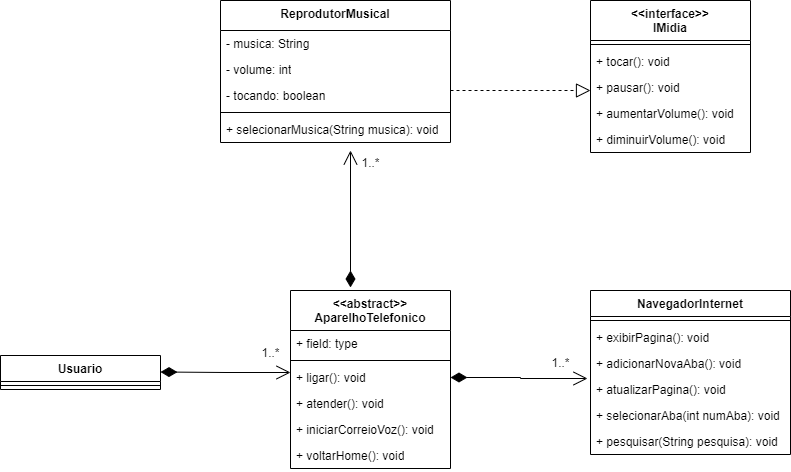

The diagram above was exported from draw.io. Its source (the exported page's mxGraphModel, read from the mxfile embedded in the PNG):
<mxGraphModel dx="1619" dy="778" grid="0" gridSize="10" guides="1" tooltips="1" connect="1" arrows="1" fold="1" page="1" pageScale="1" pageWidth="827" pageHeight="1169" background="#ffffff" math="0" shadow="0">
  <root>
    <mxCell id="0" />
    <mxCell id="1" parent="0" />
    <mxCell id="KD2uKnuSsv_kyAlK5eNG-1" value="&lt;div&gt;&lt;span style=&quot;background-color: initial;&quot;&gt;ReprodutorMusical&lt;/span&gt;&lt;br&gt;&lt;/div&gt;" style="swimlane;fontStyle=1;align=center;verticalAlign=top;childLayout=stackLayout;horizontal=1;startSize=30;horizontalStack=0;resizeParent=1;resizeParentMax=0;resizeLast=0;collapsible=1;marginBottom=0;whiteSpace=wrap;html=1;" vertex="1" parent="1">
      <mxGeometry x="40" y="200" width="230" height="142" as="geometry">
        <mxRectangle x="40" y="200" width="140" height="40" as="alternateBounds" />
      </mxGeometry>
    </mxCell>
    <mxCell id="KD2uKnuSsv_kyAlK5eNG-10" value="- musica: String" style="text;strokeColor=none;fillColor=none;align=left;verticalAlign=top;spacingLeft=4;spacingRight=4;overflow=hidden;rotatable=0;points=[[0,0.5],[1,0.5]];portConstraint=eastwest;whiteSpace=wrap;html=1;" vertex="1" parent="KD2uKnuSsv_kyAlK5eNG-1">
      <mxGeometry y="30" width="230" height="26" as="geometry" />
    </mxCell>
    <mxCell id="KD2uKnuSsv_kyAlK5eNG-6" value="- volume: int" style="text;strokeColor=none;fillColor=none;align=left;verticalAlign=top;spacingLeft=4;spacingRight=4;overflow=hidden;rotatable=0;points=[[0,0.5],[1,0.5]];portConstraint=eastwest;whiteSpace=wrap;html=1;" vertex="1" parent="KD2uKnuSsv_kyAlK5eNG-1">
      <mxGeometry y="56" width="230" height="26" as="geometry" />
    </mxCell>
    <mxCell id="KD2uKnuSsv_kyAlK5eNG-7" value="- tocando: boolean" style="text;strokeColor=none;fillColor=none;align=left;verticalAlign=top;spacingLeft=4;spacingRight=4;overflow=hidden;rotatable=0;points=[[0,0.5],[1,0.5]];portConstraint=eastwest;whiteSpace=wrap;html=1;" vertex="1" parent="KD2uKnuSsv_kyAlK5eNG-1">
      <mxGeometry y="82" width="230" height="26" as="geometry" />
    </mxCell>
    <mxCell id="KD2uKnuSsv_kyAlK5eNG-3" value="" style="line;strokeWidth=1;fillColor=none;align=left;verticalAlign=middle;spacingTop=-1;spacingLeft=3;spacingRight=3;rotatable=0;labelPosition=right;points=[];portConstraint=eastwest;strokeColor=inherit;" vertex="1" parent="KD2uKnuSsv_kyAlK5eNG-1">
      <mxGeometry y="108" width="230" height="8" as="geometry" />
    </mxCell>
    <mxCell id="KD2uKnuSsv_kyAlK5eNG-9" value="+ selecionarMusica(String musica): void" style="text;strokeColor=none;fillColor=none;align=left;verticalAlign=top;spacingLeft=4;spacingRight=4;overflow=hidden;rotatable=0;points=[[0,0.5],[1,0.5]];portConstraint=eastwest;whiteSpace=wrap;html=1;" vertex="1" parent="KD2uKnuSsv_kyAlK5eNG-1">
      <mxGeometry y="116" width="230" height="26" as="geometry" />
    </mxCell>
    <mxCell id="KD2uKnuSsv_kyAlK5eNG-11" value="&amp;lt;&amp;lt;interface&amp;gt;&amp;gt;&lt;div&gt;IMidia&lt;/div&gt;" style="swimlane;fontStyle=1;align=center;verticalAlign=top;childLayout=stackLayout;horizontal=1;startSize=40;horizontalStack=0;resizeParent=1;resizeParentMax=0;resizeLast=0;collapsible=1;marginBottom=0;whiteSpace=wrap;html=1;" vertex="1" parent="1">
      <mxGeometry x="410" y="200" width="160" height="152" as="geometry">
        <mxRectangle x="410" y="200" width="110" height="40" as="alternateBounds" />
      </mxGeometry>
    </mxCell>
    <mxCell id="KD2uKnuSsv_kyAlK5eNG-16" value="" style="line;strokeWidth=1;fillColor=none;align=left;verticalAlign=middle;spacingTop=-1;spacingLeft=3;spacingRight=3;rotatable=0;labelPosition=right;points=[];portConstraint=eastwest;strokeColor=inherit;" vertex="1" parent="KD2uKnuSsv_kyAlK5eNG-11">
      <mxGeometry y="40" width="160" height="8" as="geometry" />
    </mxCell>
    <mxCell id="KD2uKnuSsv_kyAlK5eNG-17" value="+ tocar(): void" style="text;strokeColor=none;fillColor=none;align=left;verticalAlign=top;spacingLeft=4;spacingRight=4;overflow=hidden;rotatable=0;points=[[0,0.5],[1,0.5]];portConstraint=eastwest;whiteSpace=wrap;html=1;" vertex="1" parent="KD2uKnuSsv_kyAlK5eNG-11">
      <mxGeometry y="48" width="160" height="26" as="geometry" />
    </mxCell>
    <mxCell id="KD2uKnuSsv_kyAlK5eNG-18" value="+ pausar(): void" style="text;strokeColor=none;fillColor=none;align=left;verticalAlign=top;spacingLeft=4;spacingRight=4;overflow=hidden;rotatable=0;points=[[0,0.5],[1,0.5]];portConstraint=eastwest;whiteSpace=wrap;html=1;" vertex="1" parent="KD2uKnuSsv_kyAlK5eNG-11">
      <mxGeometry y="74" width="160" height="26" as="geometry" />
    </mxCell>
    <mxCell id="KD2uKnuSsv_kyAlK5eNG-20" value="+ aumentarVolume(): void" style="text;strokeColor=none;fillColor=none;align=left;verticalAlign=top;spacingLeft=4;spacingRight=4;overflow=hidden;rotatable=0;points=[[0,0.5],[1,0.5]];portConstraint=eastwest;whiteSpace=wrap;html=1;" vertex="1" parent="KD2uKnuSsv_kyAlK5eNG-11">
      <mxGeometry y="100" width="160" height="26" as="geometry" />
    </mxCell>
    <mxCell id="KD2uKnuSsv_kyAlK5eNG-22" value="+ diminuirVolume(): void" style="text;strokeColor=none;fillColor=none;align=left;verticalAlign=top;spacingLeft=4;spacingRight=4;overflow=hidden;rotatable=0;points=[[0,0.5],[1,0.5]];portConstraint=eastwest;whiteSpace=wrap;html=1;" vertex="1" parent="KD2uKnuSsv_kyAlK5eNG-11">
      <mxGeometry y="126" width="160" height="26" as="geometry" />
    </mxCell>
    <mxCell id="KD2uKnuSsv_kyAlK5eNG-24" value="&lt;div&gt;&amp;lt;&amp;lt;abstract&amp;gt;&amp;gt;&lt;/div&gt;AparelhoTelefonico" style="swimlane;fontStyle=1;align=center;verticalAlign=top;childLayout=stackLayout;horizontal=1;startSize=40;horizontalStack=0;resizeParent=1;resizeParentMax=0;resizeLast=0;collapsible=1;marginBottom=0;whiteSpace=wrap;html=1;" vertex="1" parent="1">
      <mxGeometry x="110" y="490" width="160" height="178" as="geometry" />
    </mxCell>
    <mxCell id="KD2uKnuSsv_kyAlK5eNG-25" value="+ field: type" style="text;strokeColor=none;fillColor=none;align=left;verticalAlign=top;spacingLeft=4;spacingRight=4;overflow=hidden;rotatable=0;points=[[0,0.5],[1,0.5]];portConstraint=eastwest;whiteSpace=wrap;html=1;" vertex="1" parent="KD2uKnuSsv_kyAlK5eNG-24">
      <mxGeometry y="40" width="160" height="26" as="geometry" />
    </mxCell>
    <mxCell id="KD2uKnuSsv_kyAlK5eNG-26" value="" style="line;strokeWidth=1;fillColor=none;align=left;verticalAlign=middle;spacingTop=-1;spacingLeft=3;spacingRight=3;rotatable=0;labelPosition=right;points=[];portConstraint=eastwest;strokeColor=inherit;" vertex="1" parent="KD2uKnuSsv_kyAlK5eNG-24">
      <mxGeometry y="66" width="160" height="8" as="geometry" />
    </mxCell>
    <mxCell id="KD2uKnuSsv_kyAlK5eNG-27" value="+ ligar(): void" style="text;strokeColor=none;fillColor=none;align=left;verticalAlign=top;spacingLeft=4;spacingRight=4;overflow=hidden;rotatable=0;points=[[0,0.5],[1,0.5]];portConstraint=eastwest;whiteSpace=wrap;html=1;" vertex="1" parent="KD2uKnuSsv_kyAlK5eNG-24">
      <mxGeometry y="74" width="160" height="26" as="geometry" />
    </mxCell>
    <mxCell id="KD2uKnuSsv_kyAlK5eNG-32" value="+ atender(): void" style="text;strokeColor=none;fillColor=none;align=left;verticalAlign=top;spacingLeft=4;spacingRight=4;overflow=hidden;rotatable=0;points=[[0,0.5],[1,0.5]];portConstraint=eastwest;whiteSpace=wrap;html=1;" vertex="1" parent="KD2uKnuSsv_kyAlK5eNG-24">
      <mxGeometry y="100" width="160" height="26" as="geometry" />
    </mxCell>
    <mxCell id="KD2uKnuSsv_kyAlK5eNG-33" value="+ iniciarCorreioVoz(): void" style="text;strokeColor=none;fillColor=none;align=left;verticalAlign=top;spacingLeft=4;spacingRight=4;overflow=hidden;rotatable=0;points=[[0,0.5],[1,0.5]];portConstraint=eastwest;whiteSpace=wrap;html=1;" vertex="1" parent="KD2uKnuSsv_kyAlK5eNG-24">
      <mxGeometry y="126" width="160" height="26" as="geometry" />
    </mxCell>
    <mxCell id="KD2uKnuSsv_kyAlK5eNG-34" value="+ voltarHome(): void" style="text;strokeColor=none;fillColor=none;align=left;verticalAlign=top;spacingLeft=4;spacingRight=4;overflow=hidden;rotatable=0;points=[[0,0.5],[1,0.5]];portConstraint=eastwest;whiteSpace=wrap;html=1;" vertex="1" parent="KD2uKnuSsv_kyAlK5eNG-24">
      <mxGeometry y="152" width="160" height="26" as="geometry" />
    </mxCell>
    <mxCell id="KD2uKnuSsv_kyAlK5eNG-28" value="NavegadorInternet" style="swimlane;fontStyle=1;align=center;verticalAlign=top;childLayout=stackLayout;horizontal=1;startSize=26;horizontalStack=0;resizeParent=1;resizeParentMax=0;resizeLast=0;collapsible=1;marginBottom=0;whiteSpace=wrap;html=1;" vertex="1" parent="1">
      <mxGeometry x="410" y="490" width="200" height="164" as="geometry" />
    </mxCell>
    <mxCell id="KD2uKnuSsv_kyAlK5eNG-30" value="" style="line;strokeWidth=1;fillColor=none;align=left;verticalAlign=middle;spacingTop=-1;spacingLeft=3;spacingRight=3;rotatable=0;labelPosition=right;points=[];portConstraint=eastwest;strokeColor=inherit;" vertex="1" parent="KD2uKnuSsv_kyAlK5eNG-28">
      <mxGeometry y="26" width="200" height="8" as="geometry" />
    </mxCell>
    <mxCell id="KD2uKnuSsv_kyAlK5eNG-37" value="+ exibirPagina(): void&lt;div&gt;&lt;br&gt;&lt;/div&gt;" style="text;strokeColor=none;fillColor=none;align=left;verticalAlign=top;spacingLeft=4;spacingRight=4;overflow=hidden;rotatable=0;points=[[0,0.5],[1,0.5]];portConstraint=eastwest;whiteSpace=wrap;html=1;" vertex="1" parent="KD2uKnuSsv_kyAlK5eNG-28">
      <mxGeometry y="34" width="200" height="26" as="geometry" />
    </mxCell>
    <mxCell id="KD2uKnuSsv_kyAlK5eNG-38" value="+ adicionarNovaAba(): void&lt;div&gt;&lt;br&gt;&lt;/div&gt;" style="text;strokeColor=none;fillColor=none;align=left;verticalAlign=top;spacingLeft=4;spacingRight=4;overflow=hidden;rotatable=0;points=[[0,0.5],[1,0.5]];portConstraint=eastwest;whiteSpace=wrap;html=1;" vertex="1" parent="KD2uKnuSsv_kyAlK5eNG-28">
      <mxGeometry y="60" width="200" height="26" as="geometry" />
    </mxCell>
    <mxCell id="KD2uKnuSsv_kyAlK5eNG-40" value="+ atualizarPagina(): void&lt;div&gt;&lt;br&gt;&lt;/div&gt;" style="text;strokeColor=none;fillColor=none;align=left;verticalAlign=top;spacingLeft=4;spacingRight=4;overflow=hidden;rotatable=0;points=[[0,0.5],[1,0.5]];portConstraint=eastwest;whiteSpace=wrap;html=1;" vertex="1" parent="KD2uKnuSsv_kyAlK5eNG-28">
      <mxGeometry y="86" width="200" height="26" as="geometry" />
    </mxCell>
    <mxCell id="KD2uKnuSsv_kyAlK5eNG-39" value="+ selecionarAba(int numAba): void&lt;div&gt;&lt;br&gt;&lt;/div&gt;" style="text;strokeColor=none;fillColor=none;align=left;verticalAlign=top;spacingLeft=4;spacingRight=4;overflow=hidden;rotatable=0;points=[[0,0.5],[1,0.5]];portConstraint=eastwest;whiteSpace=wrap;html=1;" vertex="1" parent="KD2uKnuSsv_kyAlK5eNG-28">
      <mxGeometry y="112" width="200" height="26" as="geometry" />
    </mxCell>
    <mxCell id="KD2uKnuSsv_kyAlK5eNG-31" value="+ pesquisar(String pesquisa): void&lt;div&gt;&lt;br&gt;&lt;/div&gt;" style="text;strokeColor=none;fillColor=none;align=left;verticalAlign=top;spacingLeft=4;spacingRight=4;overflow=hidden;rotatable=0;points=[[0,0.5],[1,0.5]];portConstraint=eastwest;whiteSpace=wrap;html=1;" vertex="1" parent="KD2uKnuSsv_kyAlK5eNG-28">
      <mxGeometry y="138" width="200" height="26" as="geometry" />
    </mxCell>
    <mxCell id="KD2uKnuSsv_kyAlK5eNG-45" value="Usuario" style="swimlane;fontStyle=1;align=center;verticalAlign=top;childLayout=stackLayout;horizontal=1;startSize=26;horizontalStack=0;resizeParent=1;resizeParentMax=0;resizeLast=0;collapsible=1;marginBottom=0;whiteSpace=wrap;html=1;" vertex="1" parent="1">
      <mxGeometry x="-180" y="555" width="160" height="34" as="geometry" />
    </mxCell>
    <mxCell id="KD2uKnuSsv_kyAlK5eNG-47" value="" style="line;strokeWidth=1;fillColor=none;align=left;verticalAlign=middle;spacingTop=-1;spacingLeft=3;spacingRight=3;rotatable=0;labelPosition=right;points=[];portConstraint=eastwest;strokeColor=inherit;" vertex="1" parent="KD2uKnuSsv_kyAlK5eNG-45">
      <mxGeometry y="26" width="160" height="8" as="geometry" />
    </mxCell>
    <mxCell id="KD2uKnuSsv_kyAlK5eNG-49" value="" style="endArrow=block;dashed=1;endFill=0;endSize=12;html=1;rounded=0;" edge="1" parent="1">
      <mxGeometry width="160" relative="1" as="geometry">
        <mxPoint x="270" y="290" as="sourcePoint" />
        <mxPoint x="410" y="290" as="targetPoint" />
      </mxGeometry>
    </mxCell>
    <mxCell id="KD2uKnuSsv_kyAlK5eNG-50" value="" style="endArrow=open;html=1;endSize=12;startArrow=diamondThin;startSize=14;startFill=1;edgeStyle=orthogonalEdgeStyle;align=left;verticalAlign=bottom;rounded=0;" edge="1" parent="1">
      <mxGeometry x="-1" y="3" relative="1" as="geometry">
        <mxPoint x="-20" y="571.5" as="sourcePoint" />
        <mxPoint x="110" y="572" as="targetPoint" />
      </mxGeometry>
    </mxCell>
    <mxCell id="KD2uKnuSsv_kyAlK5eNG-51" value="1..*" style="text;html=1;align=center;verticalAlign=middle;resizable=0;points=[];autosize=1;strokeColor=none;fillColor=none;" vertex="1" parent="1">
      <mxGeometry x="70" y="538" width="40" height="30" as="geometry" />
    </mxCell>
    <mxCell id="KD2uKnuSsv_kyAlK5eNG-52" value="" style="endArrow=open;html=1;endSize=12;startArrow=diamondThin;startSize=14;startFill=1;edgeStyle=orthogonalEdgeStyle;align=left;verticalAlign=bottom;rounded=0;exitX=1;exitY=0.5;exitDx=0;exitDy=0;entryX=-0.015;entryY=1.077;entryDx=0;entryDy=0;entryPerimeter=0;" edge="1" parent="1" source="KD2uKnuSsv_kyAlK5eNG-27" target="KD2uKnuSsv_kyAlK5eNG-38">
      <mxGeometry x="-1" y="3" relative="1" as="geometry">
        <mxPoint x="250" y="740" as="sourcePoint" />
        <mxPoint x="350" y="730" as="targetPoint" />
      </mxGeometry>
    </mxCell>
    <mxCell id="KD2uKnuSsv_kyAlK5eNG-53" value="1..*" style="text;html=1;align=center;verticalAlign=middle;resizable=0;points=[];autosize=1;strokeColor=none;fillColor=none;" vertex="1" parent="1">
      <mxGeometry x="360" y="548" width="40" height="30" as="geometry" />
    </mxCell>
    <mxCell id="KD2uKnuSsv_kyAlK5eNG-54" value="" style="endArrow=open;html=1;endSize=12;startArrow=diamondThin;startSize=14;startFill=1;edgeStyle=orthogonalEdgeStyle;align=left;verticalAlign=bottom;rounded=0;exitX=0.375;exitY=-0.017;exitDx=0;exitDy=0;exitPerimeter=0;" edge="1" parent="1" source="KD2uKnuSsv_kyAlK5eNG-24">
      <mxGeometry x="-1" y="3" relative="1" as="geometry">
        <mxPoint x="110" y="420" as="sourcePoint" />
        <mxPoint x="170" y="350" as="targetPoint" />
      </mxGeometry>
    </mxCell>
    <mxCell id="KD2uKnuSsv_kyAlK5eNG-55" value="1..*" style="text;html=1;align=center;verticalAlign=middle;resizable=0;points=[];autosize=1;strokeColor=none;fillColor=none;" vertex="1" parent="1">
      <mxGeometry x="170" y="348" width="40" height="30" as="geometry" />
    </mxCell>
  </root>
</mxGraphModel>